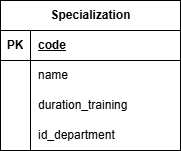

The diagram above was exported from draw.io. Its source (the exported page's mxGraphModel, read from the mxfile embedded in the PNG):
<mxGraphModel dx="1042" dy="576" grid="1" gridSize="10" guides="1" tooltips="1" connect="1" arrows="1" fold="1" page="1" pageScale="1" pageWidth="827" pageHeight="1169" math="0" shadow="0">
  <root>
    <mxCell id="0" />
    <mxCell id="1" parent="0" />
    <mxCell id="mOjyFO3dZAsO0ilBbddN-1" parent="1" style="shape=table;startSize=30;container=1;collapsible=1;childLayout=tableLayout;fixedRows=1;rowLines=0;fontStyle=1;align=center;resizeLast=1;html=1;" value="Specialization" vertex="1">
      <mxGeometry height="150" width="180" x="270" y="130" as="geometry" />
    </mxCell>
    <mxCell id="mOjyFO3dZAsO0ilBbddN-2" parent="mOjyFO3dZAsO0ilBbddN-1" style="shape=tableRow;horizontal=0;startSize=0;swimlaneHead=0;swimlaneBody=0;fillColor=none;collapsible=0;dropTarget=0;points=[[0,0.5],[1,0.5]];portConstraint=eastwest;top=0;left=0;right=0;bottom=1;" value="" vertex="1">
      <mxGeometry height="30" width="180" y="30" as="geometry" />
    </mxCell>
    <mxCell id="mOjyFO3dZAsO0ilBbddN-3" parent="mOjyFO3dZAsO0ilBbddN-2" style="shape=partialRectangle;connectable=0;fillColor=none;top=0;left=0;bottom=0;right=0;fontStyle=1;overflow=hidden;whiteSpace=wrap;html=1;" value="PK" vertex="1">
      <mxGeometry height="30" width="30" as="geometry">
        <mxRectangle height="30" width="30" as="alternateBounds" />
      </mxGeometry>
    </mxCell>
    <mxCell id="mOjyFO3dZAsO0ilBbddN-4" parent="mOjyFO3dZAsO0ilBbddN-2" style="shape=partialRectangle;connectable=0;fillColor=none;top=0;left=0;bottom=0;right=0;align=left;spacingLeft=6;fontStyle=5;overflow=hidden;whiteSpace=wrap;html=1;" value="code" vertex="1">
      <mxGeometry height="30" width="150" x="30" as="geometry">
        <mxRectangle height="30" width="150" as="alternateBounds" />
      </mxGeometry>
    </mxCell>
    <mxCell id="mOjyFO3dZAsO0ilBbddN-5" parent="mOjyFO3dZAsO0ilBbddN-1" style="shape=tableRow;horizontal=0;startSize=0;swimlaneHead=0;swimlaneBody=0;fillColor=none;collapsible=0;dropTarget=0;points=[[0,0.5],[1,0.5]];portConstraint=eastwest;top=0;left=0;right=0;bottom=0;" value="" vertex="1">
      <mxGeometry height="30" width="180" y="60" as="geometry" />
    </mxCell>
    <mxCell id="mOjyFO3dZAsO0ilBbddN-6" parent="mOjyFO3dZAsO0ilBbddN-5" style="shape=partialRectangle;connectable=0;fillColor=none;top=0;left=0;bottom=0;right=0;editable=1;overflow=hidden;whiteSpace=wrap;html=1;" value="" vertex="1">
      <mxGeometry height="30" width="30" as="geometry">
        <mxRectangle height="30" width="30" as="alternateBounds" />
      </mxGeometry>
    </mxCell>
    <mxCell id="mOjyFO3dZAsO0ilBbddN-7" parent="mOjyFO3dZAsO0ilBbddN-5" style="shape=partialRectangle;connectable=0;fillColor=none;top=0;left=0;bottom=0;right=0;align=left;spacingLeft=6;overflow=hidden;whiteSpace=wrap;html=1;" value="name" vertex="1">
      <mxGeometry height="30" width="150" x="30" as="geometry">
        <mxRectangle height="30" width="150" as="alternateBounds" />
      </mxGeometry>
    </mxCell>
    <mxCell id="mOjyFO3dZAsO0ilBbddN-8" parent="mOjyFO3dZAsO0ilBbddN-1" style="shape=tableRow;horizontal=0;startSize=0;swimlaneHead=0;swimlaneBody=0;fillColor=none;collapsible=0;dropTarget=0;points=[[0,0.5],[1,0.5]];portConstraint=eastwest;top=0;left=0;right=0;bottom=0;" value="" vertex="1">
      <mxGeometry height="30" width="180" y="90" as="geometry" />
    </mxCell>
    <mxCell id="mOjyFO3dZAsO0ilBbddN-9" parent="mOjyFO3dZAsO0ilBbddN-8" style="shape=partialRectangle;connectable=0;fillColor=none;top=0;left=0;bottom=0;right=0;editable=1;overflow=hidden;whiteSpace=wrap;html=1;" value="" vertex="1">
      <mxGeometry height="30" width="30" as="geometry">
        <mxRectangle height="30" width="30" as="alternateBounds" />
      </mxGeometry>
    </mxCell>
    <mxCell id="mOjyFO3dZAsO0ilBbddN-10" parent="mOjyFO3dZAsO0ilBbddN-8" style="shape=partialRectangle;connectable=0;fillColor=none;top=0;left=0;bottom=0;right=0;align=left;spacingLeft=6;overflow=hidden;whiteSpace=wrap;html=1;" value="duration_training" vertex="1">
      <mxGeometry height="30" width="150" x="30" as="geometry">
        <mxRectangle height="30" width="150" as="alternateBounds" />
      </mxGeometry>
    </mxCell>
    <mxCell id="s8FzGOJPt9J_WV0cUokc-1" parent="mOjyFO3dZAsO0ilBbddN-1" style="shape=tableRow;horizontal=0;startSize=0;swimlaneHead=0;swimlaneBody=0;fillColor=none;collapsible=0;dropTarget=0;points=[[0,0.5],[1,0.5]];portConstraint=eastwest;top=0;left=0;right=0;bottom=0;" vertex="1">
      <mxGeometry height="30" width="180" y="120" as="geometry" />
    </mxCell>
    <mxCell id="s8FzGOJPt9J_WV0cUokc-2" parent="s8FzGOJPt9J_WV0cUokc-1" style="shape=partialRectangle;connectable=0;fillColor=none;top=0;left=0;bottom=0;right=0;editable=1;overflow=hidden;whiteSpace=wrap;html=1;" vertex="1">
      <mxGeometry height="30" width="30" as="geometry">
        <mxRectangle height="30" width="30" as="alternateBounds" />
      </mxGeometry>
    </mxCell>
    <mxCell id="s8FzGOJPt9J_WV0cUokc-3" parent="s8FzGOJPt9J_WV0cUokc-1" style="shape=partialRectangle;connectable=0;fillColor=none;top=0;left=0;bottom=0;right=0;align=left;spacingLeft=6;overflow=hidden;whiteSpace=wrap;html=1;" value="id_department" vertex="1">
      <mxGeometry height="30" width="150" x="30" as="geometry">
        <mxRectangle height="30" width="150" as="alternateBounds" />
      </mxGeometry>
    </mxCell>
  </root>
</mxGraphModel>